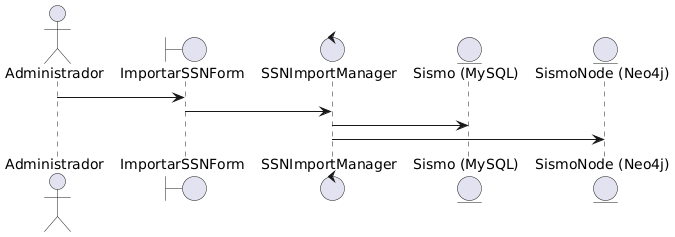

The diagram above was rendered by PlantUML. Its source (embedded in the PNG):
@startuml
actor Administrador
boundary "ImportarSSNForm" as Form
control "SSNImportManager" as Manager
entity "Sismo (MySQL)" as Sismo
entity "SismoNode (Neo4j)" as SismoNode

Administrador -> Form
Form -> Manager
Manager -> Sismo
Manager -> SismoNode
@enduml